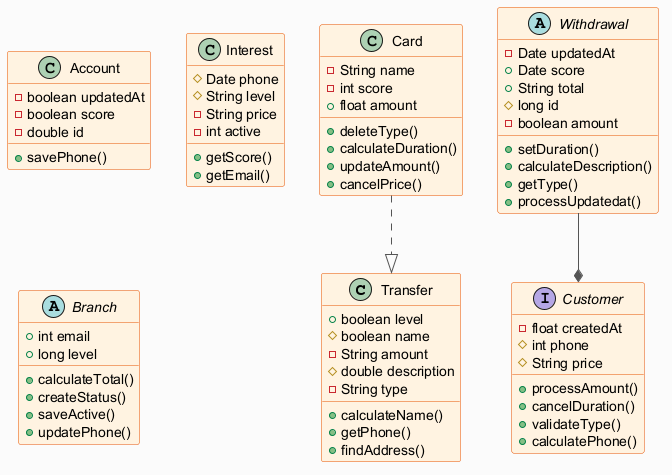

The diagram above was rendered by PlantUML. Its source (embedded in the PNG):
@startuml
skinparam backgroundColor #FAFAFA
skinparam classBackgroundColor #FFF3E0
skinparam classBorderColor #E65100
skinparam ArrowColor #555555
class Transfer {
  +boolean level
  #boolean name
  -String amount
  #double description
  -String type
  +calculateName()
  +getPhone()
  +findAddress()
}
class Account {
  -boolean updatedAt
  -boolean score
  -double id
  +savePhone()
}
class Interest {
  #Date phone
  #String level
  -String price
  -int active
  +getScore()
  +getEmail()
}
class Card {
  -String name
  -int score
  +float amount
  +deleteType()
  +calculateDuration()
  +updateAmount()
  +cancelPrice()
}
abstract class Branch {
  +int email
  +long level
  +calculateTotal()
  +createStatus()
  +saveActive()
  +updatePhone()
}
abstract class Withdrawal {
  -Date updatedAt
  +Date score
  +String total
  #long id
  -boolean amount
  +setDuration()
  +calculateDescription()
  +getType()
  +processUpdatedat()
}
interface Customer {
  -float createdAt
  #int phone
  #String price
  +processAmount()
  +cancelDuration()
  +validateType()
  +calculatePhone()
}
Card ..|> Transfer
Withdrawal --* Customer
@enduml